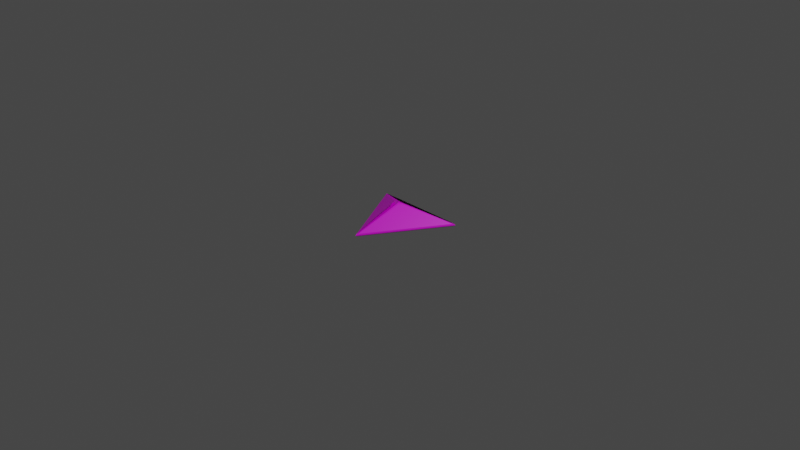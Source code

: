 # Source: Tricorne.blend  (saved by Blender 2.83.19; exported with 4.5.12 LTS)
import bpy
from mathutils import Matrix  # noqa: F401  (used for matrix-valued properties, if any)

bpy.ops.wm.read_factory_settings(use_empty=True)
scene = bpy.context.scene
scene.name = 'Scene'

# ---- collections
col_collection = bpy.data.collections.new('Collection'); scene.collection.children.link(col_collection)

# ---- images (referenced by path relative to the original .blend; pixels are not part of the script)
import os
ASSET_DIR = os.environ.get("B2B_ASSET_DIR", "")  # directory of the original .blend (textures are referenced by path, not embedded)
HERE = os.path.dirname(os.path.abspath(__file__))  # packed textures are extracted next to this script under _unpacked/

def load_image(name, relpath, width, height, colorspace="sRGB"):
    """Load a texture the original file referenced (path relative to the .blend, or extracted next to this script)."""
    p = next((c for c in (os.path.join(HERE, relpath), os.path.join(ASSET_DIR, relpath)) if relpath and os.path.exists(c)), "")
    if p:
        img = bpy.data.images.load(p, check_existing=True)
        img.name = name
    else:  # same state as the original file: an image datablock whose file is absent (Cycles renders it pink)
        img = bpy.data.images.new(name, width, height)
        img.source = "FILE"
        img.filepath = "//" + (relpath or name)
    img.colorspace_settings.name = colorspace
    return img
img_tricorne_png = load_image('Tricorne.png', 'Textures/Tricorne.png', 1024, 1024, 'sRGB')

# ---- materials (node trees are filled in below, after node groups)
mat_material = bpy.data.materials.new('Material')
mat_material.alpha_threshold = 0.0
mat_material.use_transparent_shadow = False
mat_material.line_color = (0.0, 0.0, 0.0, 1.0)

# ---- material node trees
mat_material.use_nodes = True; mat_material.node_tree.nodes.clear()
_N = mat_material.node_tree.nodes; _L = mat_material.node_tree.links
n0 = _N.new('ShaderNodeOutputMaterial'); n0.name = 'Material Output'; n0.location = (300, 300)
n1 = _N.new('ShaderNodeBsdfPrincipled'); n1.name = 'Principled BSDF'; n1.location = (10, 300)
n1.distribution = 'GGX'
n1.subsurface_method = 'BURLEY'
n1.inputs[2].default_value = 0.4
n1.inputs[3].default_value = 1.45
n1.inputs[27].default_value = (0.0, 0.0, 0.0, 1.0)
n1.inputs[28].default_value = 1.0
n2 = _N.new('ShaderNodeTexImage'); n2.name = 'Image Texture'; n2.location = (-280, 260)
n2.image = img_tricorne_png
_L.new(n1.outputs[0], n0.inputs[0])
_L.new(n2.outputs[0], n1.inputs[0])
n0.is_active_output = True

# ---- world
world_world = bpy.data.worlds.new('World'); scene.world = world_world
world_world.use_nodes = True; world_world.node_tree.nodes.clear()
_N = world_world.node_tree.nodes; _L = world_world.node_tree.links
n0 = _N.new('ShaderNodeOutputWorld'); n0.name = 'World Output'; n0.location = (300, 300)
n1 = _N.new('ShaderNodeBackground'); n1.name = 'Background'; n1.location = (10, 300)
n1.inputs[0].default_value = (0.05088, 0.05088, 0.05088, 1.0)
_L.new(n1.outputs[0], n0.inputs[0])
n0.is_active_output = True
world_world.color = (0.05088, 0.05088, 0.05088)
world_world.use_sun_shadow = False
world_world.sun_shadow_jitter_overblur = 0.0

# ---- cameras
cam_camera = bpy.data.cameras.new('Camera')
cam_camera.clip_end = 100.0
cam_camera.ortho_scale = 7.314

# ---- lights
light_light = bpy.data.lights.new('Light', 'POINT')
light_light.transmission_factor = 0.0
light_light.energy = 1000.0
light_light.shadow_soft_size = 0.1
light_light.shadow_maximum_resolution = 0.006
light_light.use_absolute_resolution = True

# ---- meshes
me_cube = bpy.data.meshes.new('Cube')
me_cube.from_pydata([(0.5077, 0.2932, 0.01404), (0.5, 0.2887, 0.001775), (3.139e-05, -0.5861, 0.01414), (0.0, -0.5775, 0.001775), (-0.5102, 0.2947, 0.01404), (-0.5, 0.2887, 0.001775), (-0.05728, -0.009543, 0.1856), (-0.037, -0.04467, 0.1856), (0.0571, -0.009532, 0.1856), (0.03682, -0.04468, 0.1856), (0.5082, 0.2935, 0.007909), (0.0, -0.587, 0.007909), (-0.5082, 0.2935, 0.007909), (0.4799, 0.2771, -0.006171), (-0.4799, 0.2771, -0.006171), (0.0, -0.5542, -0.006171), (0.01018, -0.5564, 0.02559), (0.4865, 0.269, 0.02579), (-0.4865, 0.269, 0.02577), (-0.01038, -0.5559, 0.02577), (0.4759, 0.2869, 0.02579), (-0.4759, 0.2869, 0.02579), (-0.01887, 0.01098, 0.1812), (-0.0006399, -0.02049, 0.1812), (0.01749, 0.01092, 0.1812), (0.02017, 0.0544, 0.1856), (-0.02035, 0.0544, 0.1856)], [], [(4, 2, 23, 22), (11, 2, 4, 12), (1, 3, 15, 13), (10, 0, 2, 11), (12, 4, 0, 10), (18, 19, 7, 6), (2, 0, 24, 23), (16, 17, 8, 9), (20, 21, 26, 25), (5, 12, 10, 1), (1, 10, 11, 3), (3, 11, 12, 5), (14, 13, 15), (3, 5, 14, 15), (5, 1, 13, 14), (2, 0, 17, 16), (4, 2, 19, 18), (0, 4, 21, 20), (0, 4, 22, 24), (24, 22, 23)])
_uv = me_cube.uv_layers.new(name='UVMap')
_uv.uv.foreach_set('vector', [0.0001737, 0.2504, 0.4524, 0.0001737, 0.3092, 0.2456, 0.2932, 0.254, 0.868, 0.01914, 0.8784, 0.0001737, 0.8784, 0.5155, 0.8698, 0.4998, 0.4874, 0.2412, 0.8585, 0.03638, 0.8508, 0.04927, 0.5021, 0.2416, 0.4705, 0.241, 0.4528, 0.2415, 0.8784, 0.0001737, 0.868, 0.01914, 0.8698, 0.4998, 0.8784, 0.5155, 0.4528, 0.2415, 0.4705, 0.241, 0.7271, 0.5357, 0.7271, 0.9843, 0.5942, 0.7695, 0.5942, 0.7504, 0.4524, 0.0001737, 0.4524, 0.5226, 0.31, 0.263, 0.3092, 0.2456, 0.8682, 0.5352, 0.8683, 0.9831, 0.7356, 0.7689, 0.7356, 0.7498, 0.5856, 0.5353, 0.5857, 0.9835, 0.4528, 0.769, 0.4528, 0.7499, 0.8612, 0.4841, 0.8698, 0.4998, 0.4705, 0.241, 0.4874, 0.2412, 0.4874, 0.2412, 0.4705, 0.241, 0.868, 0.01914, 0.8585, 0.03638, 0.8585, 0.03638, 0.868, 0.01914, 0.8698, 0.4998, 0.8612, 0.4841, 0.8532, 0.4697, 0.5021, 0.2416, 0.8508, 0.04927, 0.8585, 0.03638, 0.8612, 0.4841, 0.8532, 0.4697, 0.8508, 0.04927, 0.8612, 0.4841, 0.4874, 0.2412, 0.5021, 0.2416, 0.8532, 0.4697, 0.8765, 0.5158, 0.8765, 0.9981, 0.8683, 0.9831, 0.8682, 0.5352, 0.7352, 0.5158, 0.7352, 0.9991, 0.7271, 0.9843, 0.7271, 0.5357, 0.5938, 0.5158, 0.5938, 0.9998, 0.5857, 0.9835, 0.5856, 0.5353, 0.4524, 0.5226, 0.0001737, 0.2504, 0.2932, 0.254, 0.31, 0.263, 0.31, 0.263, 0.2932, 0.254, 0.3092, 0.2456])
me_cube.materials.append(mat_material)
me_cube.use_remesh_preserve_volume = False
me_cube.use_remesh_preserve_attributes = False
me_cube.use_mirror_vertex_groups = False
me_cube.update()

# ---- objects
ob_tricorne = bpy.data.objects.new('Tricorne', me_cube)
ob_light = bpy.data.objects.new('Light', light_light)
ob_camera = bpy.data.objects.new('Camera', cam_camera)

# ---- transforms, parenting, visibility, modifiers, constraints
ob_tricorne.location = (0.0, 0.0, 0.0)
ob_tricorne.lock_rotations_4d = False
ob_tricorne.empty_display_type = 'ARROWS'
ob_tricorne.lineart.crease_threshold = 0.0
ob_light.location = (4.076, 1.005, 5.904)
ob_light.rotation_euler = (0.6503, 0.05522, 1.866)
ob_light.lock_rotations_4d = False
ob_light.empty_display_type = 'ARROWS'
ob_light.color = (0.0, 0.0, 0.0, 0.0)
ob_light.lineart.crease_threshold = 0.0
ob_camera.location = (7.359, -6.926, 4.958)
ob_camera.rotation_euler = (1.109, 0.0, 0.8149)
ob_camera.lock_rotations_4d = False
ob_camera.empty_display_type = 'ARROWS'
ob_camera.color = (0.0, 0.0, 0.0, 0.0)
ob_camera.display_type = 'WIRE'
ob_camera.lineart.crease_threshold = 0.0

# ---- collection membership
col_collection.objects.link(ob_tricorne)
col_collection.objects.link(ob_light)
col_collection.objects.link(ob_camera)

# ---- scene / render settings (as saved in the file)
scene.camera = ob_camera
scene.frame_start = 1; scene.frame_end = 250; scene.frame_set(38)
scene.render.engine = 'BLENDER_EEVEE_NEXT'
scene.cycles.use_denoising = False
scene.cycles.samples = 128
scene.cycles.sampling_pattern = 'TABULATED_SOBOL'
scene.cycles.use_adaptive_sampling = False
scene.cycles.use_light_tree = False
scene.view_settings.view_transform = 'Filmic'
bpy.context.view_layer.update()
